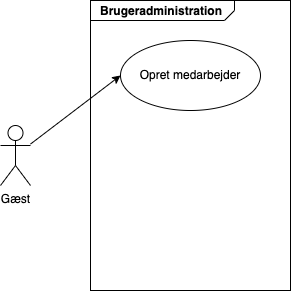

The diagram above was exported from draw.io. Its source (the exported page's mxGraphModel, read from the mxfile embedded in the PNG):
<mxGraphModel dx="1133" dy="821" grid="1" gridSize="10" guides="1" tooltips="1" connect="1" arrows="1" fold="1" page="1" pageScale="1" pageWidth="827" pageHeight="1169" math="0" shadow="0">
  <root>
    <mxCell id="0" />
    <mxCell id="1" parent="0" />
    <mxCell id="2" value="Gæst" style="shape=umlActor;verticalLabelPosition=bottom;verticalAlign=top;html=1;outlineConnect=0;" parent="1" vertex="1">
      <mxGeometry x="70" y="415" width="30" height="60" as="geometry" />
    </mxCell>
    <mxCell id="6" value="&lt;p style=&quot;margin:0px;margin-top:4px;margin-left:10px;text-align:left;&quot;&gt;&lt;b&gt;Brugeradministration&lt;/b&gt;&lt;/p&gt;" style="html=1;shape=mxgraph.sysml.package;html=1;overflow=fill;whiteSpace=wrap;labelX=144;" parent="1" vertex="1">
      <mxGeometry x="160" y="290" width="200" height="290" as="geometry" />
    </mxCell>
    <mxCell id="3" value="Opret medarbejder" style="ellipse;whiteSpace=wrap;html=1;" parent="1" vertex="1">
      <mxGeometry x="190" y="330" width="140" height="70" as="geometry" />
    </mxCell>
    <mxCell id="7" value="" style="endArrow=classic;html=1;entryX=0;entryY=0.5;entryDx=0;entryDy=0;" parent="1" source="2" target="3" edge="1">
      <mxGeometry width="50" height="50" relative="1" as="geometry">
        <mxPoint x="40" y="280" as="sourcePoint" />
        <mxPoint x="90" y="230" as="targetPoint" />
      </mxGeometry>
    </mxCell>
  </root>
</mxGraphModel>